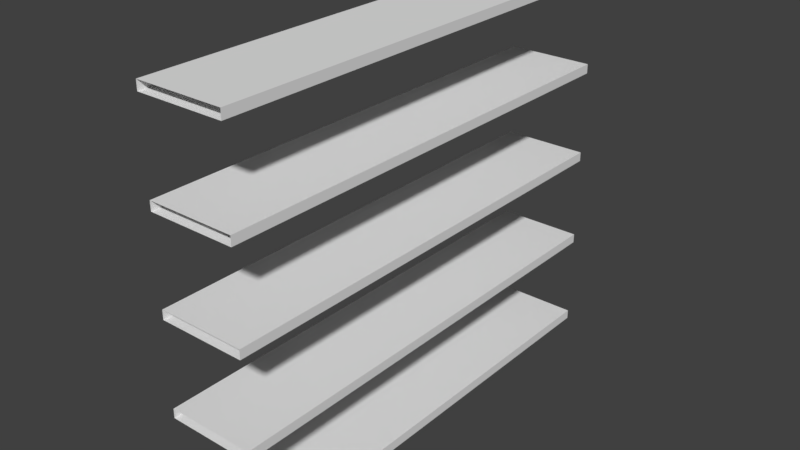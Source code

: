 # Source: LabShelves.blend  (saved by Blender 2.79.0; exported with 4.5.12 LTS)
import bpy
from mathutils import Matrix  # noqa: F401  (used for matrix-valued properties, if any)

bpy.ops.wm.read_factory_settings(use_empty=True)
scene = bpy.context.scene
scene.name = 'Scene'

# ---- collections
col_collection_1 = bpy.data.collections.new('Collection 1'); scene.collection.children.link(col_collection_1)

# ---- materials (node trees are filled in below, after node groups)
mat_material = bpy.data.materials.new('Material')
mat_material.alpha_threshold = 0.0
mat_material.use_transparent_shadow = False
mat_material.roughness = 0.5
mat_material.line_color = (0.0, 0.0, 0.0, 1.0)

# ---- material node trees

# ---- world
world_world = bpy.data.worlds.new('World'); scene.world = world_world
world_world.color = (0.05088, 0.05088, 0.05088)
world_world.use_sun_shadow = False
world_world.sun_shadow_jitter_overblur = 0.0
world_world.cycles.sampling_method = 'MANUAL'

# ---- meshes
me_labshelves = bpy.data.meshes.new('LabShelves')
me_labshelves.from_pydata([(0.17, -1.0, -0.02), (0.17, 1.0, -0.02), (0.17, -1.0, 0.02), (0.17, 1.0, 0.02), (-0.2, 1.0, 0.02), (-0.2, -1.0, 0.02), (-0.2, -1.0, -0.02), (-0.2, 1.0, -0.02), (0.17, -1.0, 1.58), (0.17, 1.0, 1.58), (0.17, -1.0, 1.62), (0.17, 1.0, 1.62), (-0.2, 1.0, 1.62), (-0.2, -1.0, 1.62), (-0.2, -1.0, 1.58), (-0.2, 1.0, 1.58), (0.17, -1.0, 0.78), (0.17, 1.0, 0.78), (0.17, -1.0, 0.82), (0.17, 1.0, 0.82), (-0.2, 1.0, 0.82), (-0.2, -1.0, 0.82), (-0.2, -1.0, 0.78), (-0.2, 1.0, 0.78), (0.17, -1.0, 1.18), (0.17, 1.0, 1.18), (0.17, -1.0, 1.22), (0.17, 1.0, 1.22), (-0.2, 1.0, 1.22), (-0.2, -1.0, 1.22), (-0.2, -1.0, 1.18), (-0.2, 1.0, 1.18), (0.17, -1.0, 0.38), (0.17, 1.0, 0.38), (0.17, -1.0, 0.42), (0.17, 1.0, 0.42), (-0.2, 1.0, 0.42), (-0.2, -1.0, 0.42), (-0.2, -1.0, 0.38), (-0.2, 1.0, 0.38)], [], [(6, 5, 4, 7), (5, 2, 3, 4), (2, 0, 1, 3), (0, 6, 7, 1), (14, 13, 12, 15), (13, 10, 11, 12), (10, 8, 9, 11), (8, 14, 15, 9), (22, 21, 20, 23), (21, 18, 19, 20), (18, 16, 17, 19), (16, 22, 23, 17), (30, 29, 28, 31), (29, 26, 27, 28), (26, 24, 25, 27), (24, 30, 31, 25), (38, 37, 36, 39), (37, 34, 35, 36), (34, 32, 33, 35), (32, 38, 39, 33)])
_uv = me_labshelves.uv_layers.new(name='UVMap')
_uv.uv.foreach_set('vector', [1.0, 1.0, 0.9512, 1.0, 0.9512, 0.0, 1.0, 0.0, 1.454e-07, 0.0, 0.4512, 2.98e-08, 0.4512, 1.0, 0.0, 1.0, 0.9024, 0.0, 0.9512, 0.0, 0.9512, 1.0, 0.9024, 1.0, 0.9024, 1.0, 0.4512, 1.0, 0.4512, 0.0, 0.9024, 2.98e-08, 1.0, 1.0, 0.9512, 1.0, 0.9512, 0.0, 1.0, 0.0, 1.454e-07, 0.0, 0.4512, 2.98e-08, 0.4512, 1.0, 0.0, 1.0, 0.9024, 0.0, 0.9512, 0.0, 0.9512, 1.0, 0.9024, 1.0, 0.9024, 1.0, 0.4512, 1.0, 0.4512, 0.0, 0.9024, 2.98e-08, 1.0, 1.0, 0.9512, 1.0, 0.9512, 0.0, 1.0, 0.0, 1.454e-07, 0.0, 0.4512, 2.98e-08, 0.4512, 1.0, 0.0, 1.0, 0.9024, 0.0, 0.9512, 0.0, 0.9512, 1.0, 0.9024, 1.0, 0.9024, 1.0, 0.4512, 1.0, 0.4512, 0.0, 0.9024, 2.98e-08, 1.0, 1.0, 0.9512, 1.0, 0.9512, 0.0, 1.0, 0.0, 1.454e-07, 0.0, 0.4512, 2.98e-08, 0.4512, 1.0, 0.0, 1.0, 0.9024, 0.0, 0.9512, 0.0, 0.9512, 1.0, 0.9024, 1.0, 0.9024, 1.0, 0.4512, 1.0, 0.4512, 0.0, 0.9024, 2.98e-08, 1.0, 1.0, 0.9512, 1.0, 0.9512, 0.0, 1.0, 0.0, 1.454e-07, 0.0, 0.4512, 2.98e-08, 0.4512, 1.0, 0.0, 1.0, 0.9024, 0.0, 0.9512, 0.0, 0.9512, 1.0, 0.9024, 1.0, 0.9024, 1.0, 0.4512, 1.0, 0.4512, 0.0, 0.9024, 2.98e-08])
me_labshelves.materials.append(mat_material)
me_labshelves.use_remesh_preserve_volume = False
me_labshelves.use_remesh_preserve_attributes = False
me_labshelves.use_mirror_vertex_groups = False
me_labshelves.update()

# ---- objects
ob_labshelves = bpy.data.objects.new('LabShelves', me_labshelves)

# ---- transforms, parenting, visibility, modifiers, constraints
ob_labshelves.location = (-4.47e-08, 0.0, 0.5)
ob_labshelves.lock_rotations_4d = False
ob_labshelves.empty_display_type = 'ARROWS'
ob_labshelves.lineart.crease_threshold = 0.0

# ---- collection membership
col_collection_1.objects.link(ob_labshelves)

# ---- scene / render settings (as saved in the file)
scene.frame_start = 1; scene.frame_end = 250; scene.frame_set(0)
scene.render.engine = 'BLENDER_EEVEE_NEXT'
scene.render.resolution_percentage = 50
scene.render.dither_intensity = 0.0
scene.cycles.use_denoising = False
scene.cycles.samples = 128
scene.cycles.sampling_pattern = 'TABULATED_SOBOL'
scene.cycles.use_adaptive_sampling = False
scene.cycles.use_light_tree = False
scene.cycles.blur_glossy = 0.0
scene.cycles.sample_clamp_indirect = 0.0
scene.view_settings.view_transform = 'Standard'
bpy.context.view_layer.update()

# ---- added for rendering (the .blend has no active camera and no usable light): camera, sun
cam_auto = bpy.data.cameras.new('AutoCamera')
cam_auto.lens = 50.0
cam_auto.sensor_width = 36.0
cam_auto.clip_end = 1000.0
ob_auto_camera = bpy.data.objects.new('AutoCamera', cam_auto)
scene.collection.objects.link(ob_auto_camera)
ob_auto_camera.location = (2.40239, -2.90086, 3.23391)
ob_auto_camera.rotation_euler = (1.09748, -7.21219e-08, 0.694738)
scene.camera = ob_auto_camera
light_auto_sun = bpy.data.lights.new('AutoSun', 'SUN')
light_auto_sun.energy = 3.0
light_auto_sun.angle = 0.0523599
ob_auto_sun = bpy.data.objects.new('AutoSun', light_auto_sun)
scene.collection.objects.link(ob_auto_sun)
ob_auto_sun.rotation_euler = (0.872665, 0.174533, 0.523599)
bpy.context.view_layer.update()
